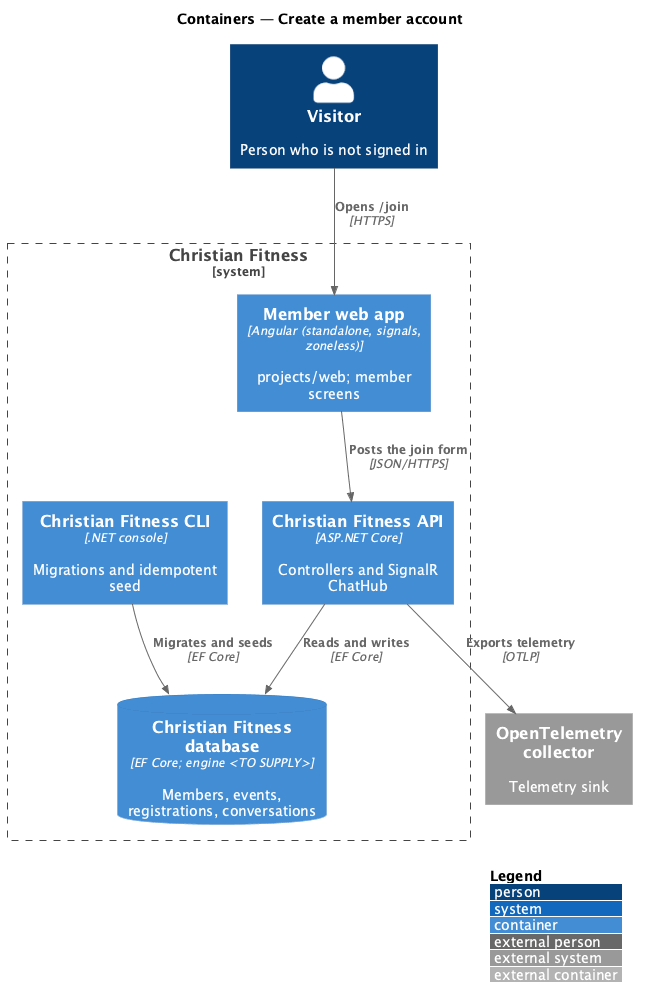

The diagram above was rendered by PlantUML. Its source (embedded in the PNG):
@startuml
!include <C4/C4_Container>
LAYOUT_WITH_LEGEND()
title Containers — Create a member account

Person(user, "Visitor", "Person who is not signed in")
System_Boundary(cf, "Christian Fitness") {
  Container(web, "Member web app", "Angular (standalone, signals, zoneless)", "projects/web; member screens")
  Container(api, "Christian Fitness API", "ASP.NET Core", "Controllers and SignalR ChatHub")
  ContainerDb(db, "Christian Fitness database", "EF Core; engine <TO SUPPLY>", "Members, events, registrations, conversations")
  Container(cli, "Christian Fitness CLI", ".NET console", "Migrations and idempotent seed")
}
System_Ext(otel, "OpenTelemetry collector", "Telemetry sink")

Rel(user, web, "Opens /join", "HTTPS")
Rel(web, api, "Posts the join form", "JSON/HTTPS")
Rel(api, db, "Reads and writes", "EF Core")
Rel(cli, db, "Migrates and seeds", "EF Core")
Rel(api, otel, "Exports telemetry", "OTLP")
@enduml